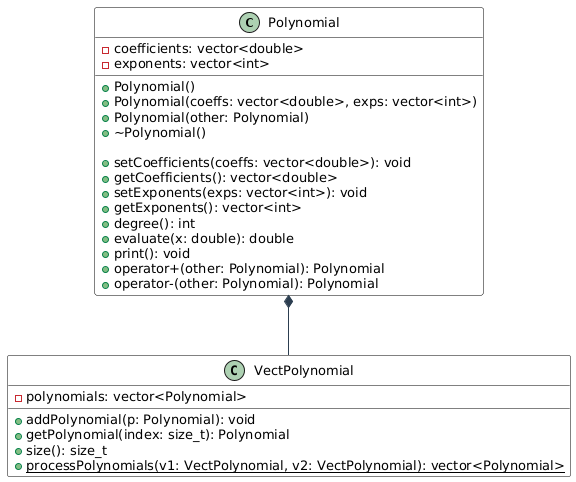

The diagram above was rendered by PlantUML. Its source (embedded in the PNG):
@startuml
skinparam class {
    BackgroundColor White
    BorderColor Black
    ArrowColor #2C3E50
}

skinparam default {
    FontName Helvetica
    FontSize 13
    FontStyle bold
}

class Polynomial {
  - coefficients: vector<double>
  - exponents: vector<int>
  
  + Polynomial()
  + Polynomial(coeffs: vector<double>, exps: vector<int>)
  + Polynomial(other: Polynomial)
  + ~Polynomial()
  
  + setCoefficients(coeffs: vector<double>): void
  + getCoefficients(): vector<double>
  + setExponents(exps: vector<int>): void
  + getExponents(): vector<int>
  + degree(): int
  + evaluate(x: double): double
  + print(): void
  + operator+(other: Polynomial): Polynomial
  + operator-(other: Polynomial): Polynomial
}

class VectPolynomial {
  - polynomials: vector<Polynomial>
  
  + addPolynomial(p: Polynomial): void
  + getPolynomial(index: size_t): Polynomial
  + size(): size_t
  + {static} processPolynomials(v1: VectPolynomial, v2: VectPolynomial): vector<Polynomial>
}

Polynomial *--  VectPolynomial
@enduml